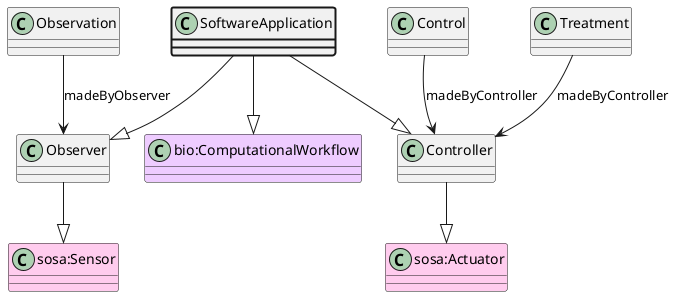

The diagram above was rendered by PlantUML. Its source (embedded in the PNG):
@startuml
class SoftwareApplication  #line.bold
class "bio:ComputationalWorkflow" #EECCFF 
SoftwareApplication --|> "bio:ComputationalWorkflow"
class Observer  
class "sosa:Sensor" #FFCCEE 
Observer --|> "sosa:Sensor"
SoftwareApplication --|> Observer
class Controller  
class "sosa:Actuator" #FFCCEE 
Controller --|> "sosa:Actuator"
SoftwareApplication --|> Controller
class Observation 
Observation --> Observer : madeByObserver
class Control 
Control --> Controller : madeByController
class Treatment 
Treatment --> Controller : madeByController
@enduml